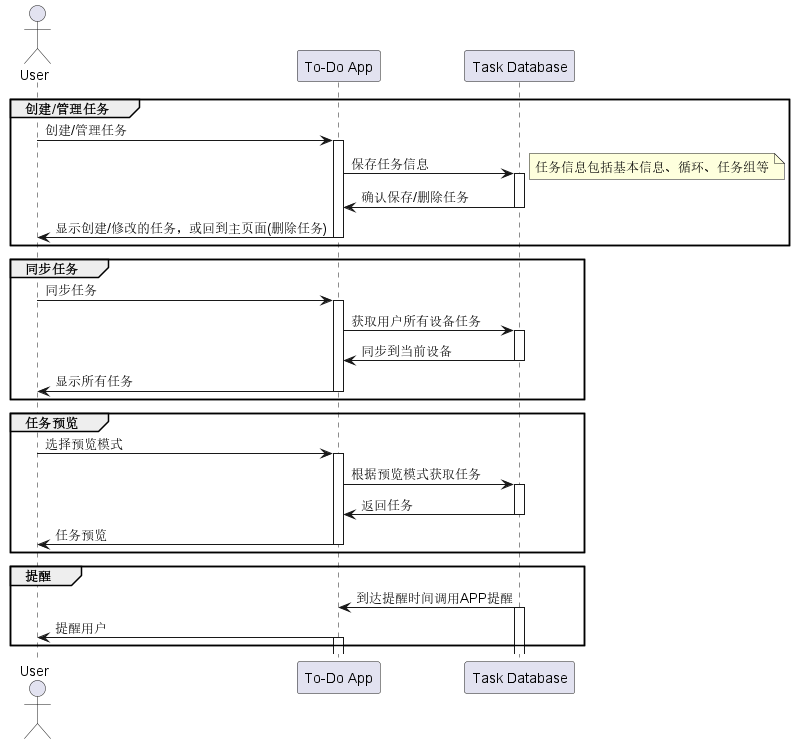

The diagram above was rendered by PlantUML. Its source (embedded in the PNG):
@startuml 序列图
actor User
participant "To-Do App" as App
participant "Task Database" as DB

group 创建/管理任务
    User -> App: 创建/管理任务
    activate App
    App -> DB: 保存任务信息
    activate DB
    note right
        任务信息包括基本信息、循环、任务组等
    end note    
    DB -> App: 确认保存/删除任务
    deactivate DB
    App -> User: 显示创建/修改的任务，或回到主页面(删除任务)
    deactivate App
end

group 同步任务
    User -> App: 同步任务
    activate App
    App -> DB: 获取用户所有设备任务
    activate DB
    DB -> App: 同步到当前设备
    deactivate DB
    App -> User: 显示所有任务
    deactivate App
end
group 任务预览
    User -> App: 选择预览模式
    activate App
    App -> DB: 根据预览模式获取任务
    activate DB
    DB -> App: 返回任务
    deactivate DB
    App -> User: 任务预览
    deactivate App

end
group 提醒
    DB -> App: 到达提醒时间调用APP提醒
    activate DB
    App -> User: 提醒用户
    activate App

end
@enduml